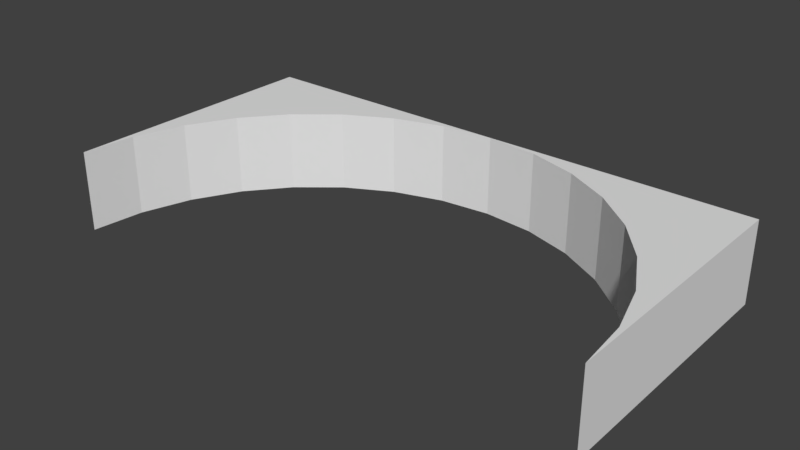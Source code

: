 # Source: HamsterDoor.blend  (saved by Blender 2.78.0; exported with 4.5.12 LTS)
import bpy
from mathutils import Matrix  # noqa: F401  (used for matrix-valued properties, if any)

bpy.ops.wm.read_factory_settings(use_empty=True)
scene = bpy.context.scene
scene.name = 'Scene'

# ---- collections
col_collection_1 = bpy.data.collections.new('Collection 1'); scene.collection.children.link(col_collection_1)

# ---- world
world_world = bpy.data.worlds.new('World'); scene.world = world_world
world_world.color = (0.05088, 0.05088, 0.05088)
world_world.use_sun_shadow = False
world_world.sun_shadow_jitter_overblur = 0.0
world_world.cycles.sampling_method = 'MANUAL'

# ---- meshes
me_plane_002 = bpy.data.meshes.new('Plane.002')
me_plane_002.from_pydata([(-1.0, 1.0, 0.0), (1.0, 1.0, 0.0), (-1.0, 0.0, 0.0), (0.0, 1.0, 0.0), (-0.1951, 0.9808, 0.0), (-0.3827, 0.9239, 0.0), (-0.5556, 0.8315, 0.0), (-0.7071, 0.7071, 0.0), (-0.8315, 0.5556, 0.0), (-0.9239, 0.3827, 0.0), (-0.9808, 0.1951, 0.0), (1.0, 6.482e-07, 0.0), (0.9808, 0.1951, 0.0), (0.9239, 0.3827, 0.0), (0.8315, 0.5556, 0.0), (0.7071, 0.7071, 0.0), (0.5556, 0.8315, 0.0), (0.3827, 0.9239, 0.0), (0.1951, 0.9808, 0.0), (0.0, 1.0, 0.3), (-1.0, 1.0, 0.3), (-1.0, -6.557e-07, 0.3), (1.0, 1.0, 0.3), (-0.3827, 0.9239, 0.3), (-0.1951, 0.9808, 0.3), (-0.5556, 0.8315, 0.3), (-0.7071, 0.7071, 0.3), (-0.8315, 0.5556, 0.3), (-0.9239, 0.3827, 0.3), (-0.9808, 0.1951, 0.3), (0.9808, 0.1951, 0.3), (1.0, -7.451e-09, 0.3), (0.9239, 0.3827, 0.3), (0.8315, 0.5556, 0.3), (0.7071, 0.7071, 0.3), (0.5556, 0.8315, 0.3), (0.3827, 0.9239, 0.3), (0.1951, 0.9808, 0.3)], [], [(13, 14, 1), (12, 13, 1), (11, 12, 1), (14, 15, 1), (15, 16, 1), (16, 17, 1), (17, 18, 1), (18, 3, 1), (4, 0, 3), (4, 5, 0), (5, 6, 0), (6, 7, 0), (7, 8, 0), (8, 9, 0), (9, 10, 0), (10, 2, 0), (32, 22, 33), (30, 22, 32), (31, 22, 30), (33, 22, 34), (34, 22, 35), (35, 22, 36), (36, 22, 37), (37, 22, 19), (24, 19, 20), (24, 20, 23), (23, 20, 25), (25, 20, 26), (26, 20, 27), (27, 20, 28), (28, 20, 29), (29, 20, 21), (0, 2, 21, 20), (11, 1, 22, 31), (12, 11, 31, 30), (3, 18, 37, 19), (1, 3, 19, 22), (13, 12, 30, 32), (4, 3, 19, 24), (5, 4, 24, 23), (2, 10, 29, 21), (14, 13, 32, 33), (6, 5, 23, 25), (15, 14, 33, 34), (7, 6, 25, 26), (16, 15, 34, 35), (8, 7, 26, 27), (17, 16, 35, 36), (9, 8, 27, 28), (3, 0, 20, 19), (18, 17, 36, 37), (10, 9, 28, 29)])
me_plane_002.use_remesh_preserve_volume = False
me_plane_002.use_remesh_preserve_attributes = False
me_plane_002.use_mirror_vertex_groups = False
me_plane_002.update()

# ---- objects
ob_plane = bpy.data.objects.new('Plane', me_plane_002)

# ---- transforms, parenting, visibility, modifiers, constraints
ob_plane.location = (0.0, 0.0, 0.0)
ob_plane.lineart.crease_threshold = 0.0

# ---- collection membership
col_collection_1.objects.link(ob_plane)

# ---- scene / render settings (as saved in the file)
scene.frame_start = 1; scene.frame_end = 250; scene.frame_set(1)
scene.render.engine = 'BLENDER_EEVEE_NEXT'
scene.render.resolution_percentage = 50
scene.render.dither_intensity = 0.0
scene.cycles.use_denoising = False
scene.cycles.samples = 128
scene.cycles.sampling_pattern = 'TABULATED_SOBOL'
scene.cycles.light_sampling_threshold = 0.0
scene.cycles.use_adaptive_sampling = False
scene.cycles.use_light_tree = False
scene.cycles.blur_glossy = 0.0
scene.cycles.sample_clamp_indirect = 0.0
scene.view_settings.view_transform = 'Standard'
bpy.context.view_layer.update()

# ---- added for rendering (the .blend has no active camera and no usable light): camera, sun
cam_auto = bpy.data.cameras.new('AutoCamera')
cam_auto.lens = 50.0
cam_auto.sensor_width = 36.0
cam_auto.clip_end = 1000.0
ob_auto_camera = bpy.data.objects.new('AutoCamera', cam_auto)
scene.collection.objects.link(ob_auto_camera)
ob_auto_camera.location = (2.0874, -2.00488, 1.81992)
ob_auto_camera.rotation_euler = (1.09748, -7.21219e-08, 0.694738)
scene.camera = ob_auto_camera
light_auto_sun = bpy.data.lights.new('AutoSun', 'SUN')
light_auto_sun.energy = 3.0
light_auto_sun.angle = 0.0523599
ob_auto_sun = bpy.data.objects.new('AutoSun', light_auto_sun)
scene.collection.objects.link(ob_auto_sun)
ob_auto_sun.rotation_euler = (0.872665, 0.174533, 0.523599)
bpy.context.view_layer.update()
